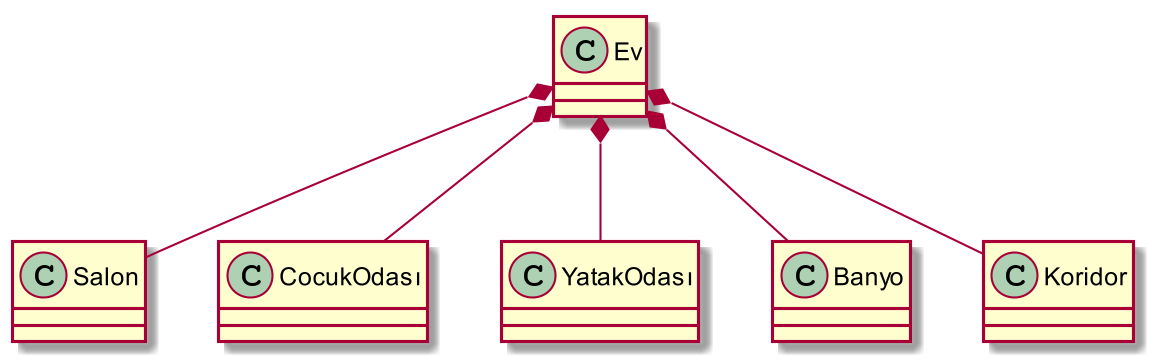

The diagram above was rendered by PlantUML. Its source (embedded in the PNG):
@startuml
skinparam dpi 200

Ev *-- Salon
Ev *-- CocukOdası
Ev *-- YatakOdası
Ev *-- Banyo
Ev *-- Koridor

@enduml